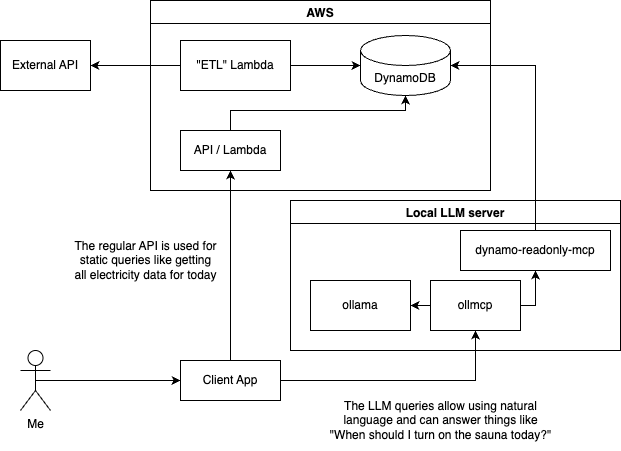

The diagram above was exported from draw.io. Its source (the exported page's mxGraphModel, read from the mxfile embedded in the PNG):
<mxGraphModel dx="1314" dy="835" grid="1" gridSize="10" guides="1" tooltips="1" connect="1" arrows="1" fold="1" page="1" pageScale="1" pageWidth="850" pageHeight="1100" math="0" shadow="0">
  <root>
    <mxCell id="0" />
    <mxCell id="1" parent="0" />
    <mxCell id="mXjtyj-gugcSlysxjIYp-1" value="External API" style="rounded=0;whiteSpace=wrap;html=1;" vertex="1" parent="1">
      <mxGeometry x="20" y="180" width="90" height="50" as="geometry" />
    </mxCell>
    <mxCell id="mXjtyj-gugcSlysxjIYp-2" value="DynamoDB" style="shape=cylinder3;whiteSpace=wrap;html=1;boundedLbl=1;backgroundOutline=1;size=15;" vertex="1" parent="1">
      <mxGeometry x="380" y="175" width="90" height="60" as="geometry" />
    </mxCell>
    <mxCell id="mXjtyj-gugcSlysxjIYp-7" style="edgeStyle=orthogonalEdgeStyle;rounded=0;orthogonalLoop=1;jettySize=auto;html=1;exitX=1;exitY=0.5;exitDx=0;exitDy=0;" edge="1" parent="1" source="mXjtyj-gugcSlysxjIYp-3" target="mXjtyj-gugcSlysxjIYp-2">
      <mxGeometry relative="1" as="geometry" />
    </mxCell>
    <mxCell id="mXjtyj-gugcSlysxjIYp-8" style="edgeStyle=orthogonalEdgeStyle;rounded=0;orthogonalLoop=1;jettySize=auto;html=1;exitX=0;exitY=0.5;exitDx=0;exitDy=0;entryX=1;entryY=0.5;entryDx=0;entryDy=0;" edge="1" parent="1" source="mXjtyj-gugcSlysxjIYp-3" target="mXjtyj-gugcSlysxjIYp-1">
      <mxGeometry relative="1" as="geometry" />
    </mxCell>
    <mxCell id="mXjtyj-gugcSlysxjIYp-3" value="&quot;ETL&quot; Lambda" style="rounded=0;whiteSpace=wrap;html=1;" vertex="1" parent="1">
      <mxGeometry x="200" y="180" width="110" height="50" as="geometry" />
    </mxCell>
    <mxCell id="mXjtyj-gugcSlysxjIYp-6" value="AWS" style="swimlane;" vertex="1" parent="1">
      <mxGeometry x="170" y="140" width="340" height="190" as="geometry" />
    </mxCell>
    <mxCell id="mXjtyj-gugcSlysxjIYp-4" value="API / Lambda" style="rounded=0;whiteSpace=wrap;html=1;" vertex="1" parent="mXjtyj-gugcSlysxjIYp-6">
      <mxGeometry x="30" y="130" width="100" height="40" as="geometry" />
    </mxCell>
    <mxCell id="mXjtyj-gugcSlysxjIYp-9" style="edgeStyle=orthogonalEdgeStyle;rounded=0;orthogonalLoop=1;jettySize=auto;html=1;exitX=0.5;exitY=0;exitDx=0;exitDy=0;entryX=0.5;entryY=1;entryDx=0;entryDy=0;entryPerimeter=0;" edge="1" parent="1" source="mXjtyj-gugcSlysxjIYp-4" target="mXjtyj-gugcSlysxjIYp-2">
      <mxGeometry relative="1" as="geometry">
        <Array as="points">
          <mxPoint x="250" y="250" />
          <mxPoint x="425" y="250" />
        </Array>
      </mxGeometry>
    </mxCell>
    <mxCell id="mXjtyj-gugcSlysxjIYp-10" value="Local LLM server" style="swimlane;" vertex="1" parent="1">
      <mxGeometry x="310" y="340" width="330" height="150" as="geometry" />
    </mxCell>
    <mxCell id="mXjtyj-gugcSlysxjIYp-11" value="ollama" style="rounded=0;whiteSpace=wrap;html=1;" vertex="1" parent="mXjtyj-gugcSlysxjIYp-10">
      <mxGeometry x="20" y="80" width="100" height="50" as="geometry" />
    </mxCell>
    <mxCell id="mXjtyj-gugcSlysxjIYp-15" style="edgeStyle=orthogonalEdgeStyle;rounded=0;orthogonalLoop=1;jettySize=auto;html=1;exitX=1;exitY=0.5;exitDx=0;exitDy=0;entryX=0.5;entryY=1;entryDx=0;entryDy=0;" edge="1" parent="mXjtyj-gugcSlysxjIYp-10" source="mXjtyj-gugcSlysxjIYp-12" target="mXjtyj-gugcSlysxjIYp-13">
      <mxGeometry relative="1" as="geometry" />
    </mxCell>
    <mxCell id="mXjtyj-gugcSlysxjIYp-16" style="edgeStyle=orthogonalEdgeStyle;rounded=0;orthogonalLoop=1;jettySize=auto;html=1;exitX=0;exitY=0.5;exitDx=0;exitDy=0;entryX=1;entryY=0.5;entryDx=0;entryDy=0;" edge="1" parent="mXjtyj-gugcSlysxjIYp-10" source="mXjtyj-gugcSlysxjIYp-12" target="mXjtyj-gugcSlysxjIYp-11">
      <mxGeometry relative="1" as="geometry" />
    </mxCell>
    <mxCell id="mXjtyj-gugcSlysxjIYp-12" value="ollmcp" style="rounded=0;whiteSpace=wrap;html=1;" vertex="1" parent="mXjtyj-gugcSlysxjIYp-10">
      <mxGeometry x="140" y="80" width="90" height="50" as="geometry" />
    </mxCell>
    <mxCell id="mXjtyj-gugcSlysxjIYp-13" value="dynamo-readonly-mcp" style="rounded=0;whiteSpace=wrap;html=1;" vertex="1" parent="mXjtyj-gugcSlysxjIYp-10">
      <mxGeometry x="170" y="30" width="150" height="40" as="geometry" />
    </mxCell>
    <mxCell id="mXjtyj-gugcSlysxjIYp-14" style="edgeStyle=orthogonalEdgeStyle;rounded=0;orthogonalLoop=1;jettySize=auto;html=1;exitX=0.5;exitY=0;exitDx=0;exitDy=0;entryX=1;entryY=0.5;entryDx=0;entryDy=0;entryPerimeter=0;" edge="1" parent="1" source="mXjtyj-gugcSlysxjIYp-13" target="mXjtyj-gugcSlysxjIYp-2">
      <mxGeometry relative="1" as="geometry" />
    </mxCell>
    <mxCell id="mXjtyj-gugcSlysxjIYp-19" style="edgeStyle=orthogonalEdgeStyle;rounded=0;orthogonalLoop=1;jettySize=auto;html=1;exitX=0.5;exitY=0.5;exitDx=0;exitDy=0;exitPerimeter=0;entryX=0;entryY=0.5;entryDx=0;entryDy=0;" edge="1" parent="1" source="mXjtyj-gugcSlysxjIYp-17" target="mXjtyj-gugcSlysxjIYp-18">
      <mxGeometry relative="1" as="geometry" />
    </mxCell>
    <mxCell id="mXjtyj-gugcSlysxjIYp-17" value="Me" style="shape=umlActor;verticalLabelPosition=bottom;verticalAlign=top;html=1;outlineConnect=0;" vertex="1" parent="1">
      <mxGeometry x="40" y="490" width="30" height="60" as="geometry" />
    </mxCell>
    <mxCell id="mXjtyj-gugcSlysxjIYp-22" style="edgeStyle=orthogonalEdgeStyle;rounded=0;orthogonalLoop=1;jettySize=auto;html=1;exitX=0.5;exitY=0;exitDx=0;exitDy=0;entryX=0.5;entryY=1;entryDx=0;entryDy=0;" edge="1" parent="1" source="mXjtyj-gugcSlysxjIYp-18" target="mXjtyj-gugcSlysxjIYp-4">
      <mxGeometry relative="1" as="geometry" />
    </mxCell>
    <mxCell id="mXjtyj-gugcSlysxjIYp-23" style="edgeStyle=orthogonalEdgeStyle;rounded=0;orthogonalLoop=1;jettySize=auto;html=1;exitX=1;exitY=0.5;exitDx=0;exitDy=0;entryX=0.5;entryY=1;entryDx=0;entryDy=0;" edge="1" parent="1" source="mXjtyj-gugcSlysxjIYp-18" target="mXjtyj-gugcSlysxjIYp-12">
      <mxGeometry relative="1" as="geometry" />
    </mxCell>
    <mxCell id="mXjtyj-gugcSlysxjIYp-18" value="Client App" style="rounded=0;whiteSpace=wrap;html=1;" vertex="1" parent="1">
      <mxGeometry x="200" y="500" width="100" height="40" as="geometry" />
    </mxCell>
    <mxCell id="mXjtyj-gugcSlysxjIYp-25" value="The regular API is used for&lt;div&gt;static queries like getting&lt;/div&gt;&lt;div&gt;all electricity data for today&lt;/div&gt;" style="text;html=1;align=center;verticalAlign=middle;resizable=0;points=[];autosize=1;strokeColor=none;fillColor=none;" vertex="1" parent="1">
      <mxGeometry x="80" y="370" width="170" height="60" as="geometry" />
    </mxCell>
    <mxCell id="mXjtyj-gugcSlysxjIYp-26" value="The LLM queries allow using natural&lt;div&gt;language and can answer things like&lt;/div&gt;&lt;div&gt;&quot;When should I turn on the sauna today?&quot;&lt;/div&gt;" style="text;html=1;align=center;verticalAlign=middle;resizable=0;points=[];autosize=1;strokeColor=none;fillColor=none;" vertex="1" parent="1">
      <mxGeometry x="340" y="530" width="240" height="60" as="geometry" />
    </mxCell>
  </root>
</mxGraphModel>